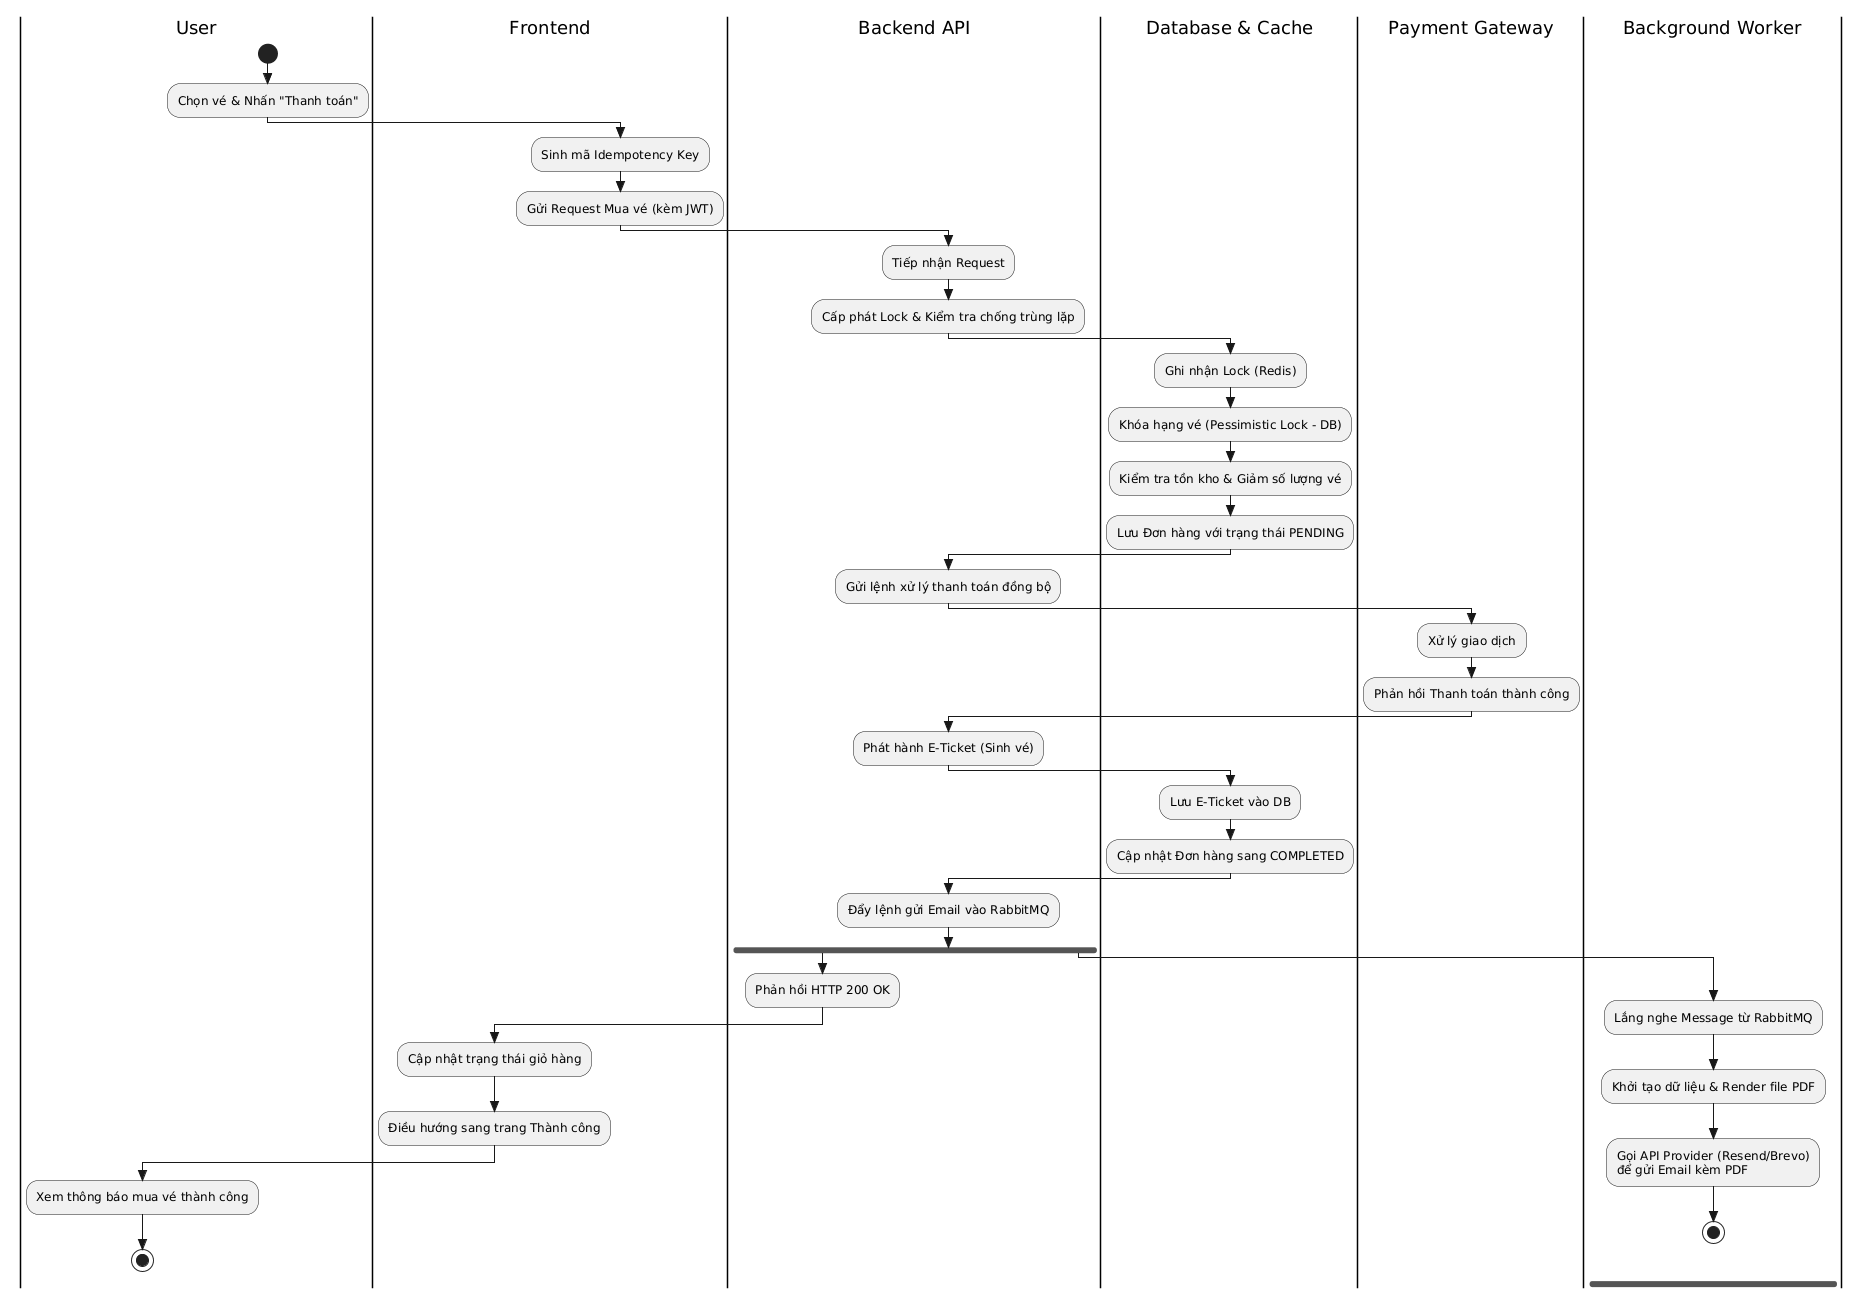

The diagram above was rendered by PlantUML. Its source (embedded in the PNG):
@startuml
skinparam style strictuml
skinparam shadowing false
skinparam defaultFontName sans-serif

|User|
|Frontend|
|Backend API|
|Database & Cache|
|Payment Gateway|
|Background Worker|

|User|
start
:Chọn vé & Nhấn "Thanh toán";

|Frontend|
:Sinh mã Idempotency Key;
:Gửi Request Mua vé (kèm JWT);

|Backend API|
:Tiếp nhận Request;
:Cấp phát Lock & Kiểm tra chống trùng lặp;

|Database & Cache|
:Ghi nhận Lock (Redis);
:Khóa hạng vé (Pessimistic Lock - DB);
:Kiểm tra tồn kho & Giảm số lượng vé;
:Lưu Đơn hàng với trạng thái PENDING;

|Backend API|
:Gửi lệnh xử lý thanh toán đồng bộ;

|Payment Gateway|
:Xử lý giao dịch;
:Phản hồi Thanh toán thành công;

|Backend API|
:Phát hành E-Ticket (Sinh vé);

|Database & Cache|
:Lưu E-Ticket vào DB;
:Cập nhật Đơn hàng sang COMPLETED;

|Backend API|
:Đẩy lệnh gửi Email vào RabbitMQ;

fork
  |Backend API|
  :Phản hồi HTTP 200 OK;
  
  |Frontend|
  :Cập nhật trạng thái giỏ hàng;
  :Điều hướng sang trang Thành công;
  
  |User|
  :Xem thông báo mua vé thành công;
  stop

fork again
  |Background Worker|
  :Lắng nghe Message từ RabbitMQ;
  :Khởi tạo dữ liệu & Render file PDF;
  :Gọi API Provider (Resend/Brevo) 
  để gửi Email kèm PDF;
  stop
end fork
@enduml